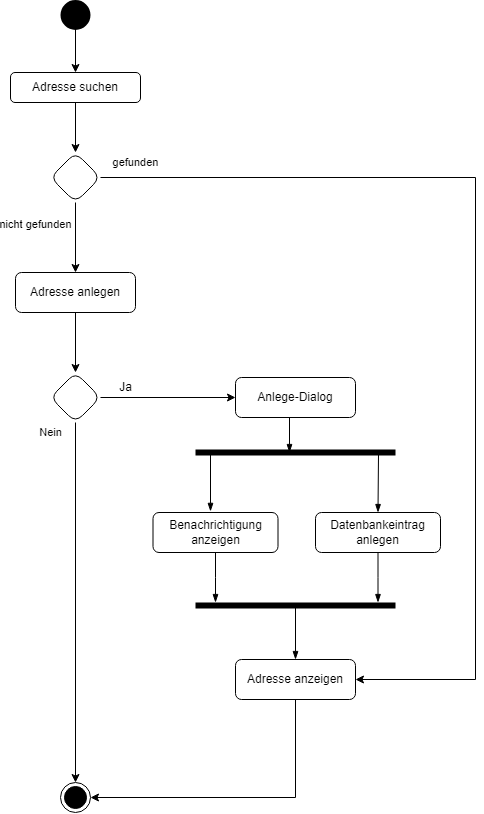

The diagram above was exported from draw.io. Its source (the exported page's mxGraphModel, read from the mxfile embedded in the PNG):
<mxGraphModel dx="1195" dy="697" grid="1" gridSize="10" guides="1" tooltips="1" connect="1" arrows="1" fold="1" page="1" pageScale="1" pageWidth="1169" pageHeight="827" math="0" shadow="0">
  <root>
    <mxCell id="0" />
    <mxCell id="1" parent="0" />
    <mxCell id="2" style="edgeStyle=orthogonalEdgeStyle;rounded=0;orthogonalLoop=1;jettySize=auto;html=1;entryX=0.5;entryY=0;entryDx=0;entryDy=0;" edge="1" source="3" target="5" parent="1">
      <mxGeometry relative="1" as="geometry" />
    </mxCell>
    <mxCell id="3" value="" style="ellipse;html=1;shape=endState;fillColor=#000000;strokeColor=default;strokeWidth=5;" vertex="1" parent="1">
      <mxGeometry x="507.5" y="170" width="25" height="25" as="geometry" />
    </mxCell>
    <mxCell id="4" style="edgeStyle=orthogonalEdgeStyle;rounded=0;orthogonalLoop=1;jettySize=auto;html=1;entryX=0.5;entryY=0;entryDx=0;entryDy=0;" edge="1" source="5" target="10" parent="1">
      <mxGeometry relative="1" as="geometry" />
    </mxCell>
    <mxCell id="5" value="Adresse suchen" style="rounded=1;whiteSpace=wrap;html=1;" vertex="1" parent="1">
      <mxGeometry x="455" y="240" width="130" height="30" as="geometry" />
    </mxCell>
    <mxCell id="6" style="edgeStyle=orthogonalEdgeStyle;rounded=0;orthogonalLoop=1;jettySize=auto;html=1;entryX=0.5;entryY=0;entryDx=0;entryDy=0;" edge="1" source="10" target="12" parent="1">
      <mxGeometry relative="1" as="geometry" />
    </mxCell>
    <mxCell id="7" value="nicht gefunden" style="edgeLabel;html=1;align=center;verticalAlign=middle;resizable=0;points=[];" vertex="1" connectable="0" parent="6">
      <mxGeometry x="-0.3905" y="1" relative="1" as="geometry">
        <mxPoint x="-41" as="offset" />
      </mxGeometry>
    </mxCell>
    <mxCell id="8" style="edgeStyle=orthogonalEdgeStyle;rounded=0;orthogonalLoop=1;jettySize=auto;html=1;entryX=1;entryY=0.5;entryDx=0;entryDy=0;" edge="1" source="10" target="31" parent="1">
      <mxGeometry relative="1" as="geometry">
        <Array as="points">
          <mxPoint x="920" y="345" />
          <mxPoint x="920" y="847" />
        </Array>
      </mxGeometry>
    </mxCell>
    <mxCell id="9" value="gefunden" style="edgeLabel;html=1;align=center;verticalAlign=middle;resizable=0;points=[];" vertex="1" connectable="0" parent="8">
      <mxGeometry x="-0.9465" y="1" relative="1" as="geometry">
        <mxPoint x="8" y="-14" as="offset" />
      </mxGeometry>
    </mxCell>
    <mxCell id="10" value="" style="rhombus;whiteSpace=wrap;html=1;rounded=1;" vertex="1" parent="1">
      <mxGeometry x="495" y="320" width="50" height="50" as="geometry" />
    </mxCell>
    <mxCell id="11" value="" style="edgeStyle=orthogonalEdgeStyle;rounded=0;orthogonalLoop=1;jettySize=auto;html=1;" edge="1" source="12" target="16" parent="1">
      <mxGeometry relative="1" as="geometry" />
    </mxCell>
    <mxCell id="12" value="Adresse anlegen" style="whiteSpace=wrap;html=1;rounded=1;" vertex="1" parent="1">
      <mxGeometry x="460" y="440" width="120" height="40" as="geometry" />
    </mxCell>
    <mxCell id="13" style="edgeStyle=orthogonalEdgeStyle;rounded=0;orthogonalLoop=1;jettySize=auto;html=1;entryX=0.5;entryY=0;entryDx=0;entryDy=0;" edge="1" source="16" target="17" parent="1">
      <mxGeometry relative="1" as="geometry" />
    </mxCell>
    <mxCell id="14" value="Nein" style="edgeLabel;html=1;align=center;verticalAlign=middle;resizable=0;points=[];" vertex="1" connectable="0" parent="13">
      <mxGeometry x="-0.05" relative="1" as="geometry">
        <mxPoint x="-25" y="-161" as="offset" />
      </mxGeometry>
    </mxCell>
    <mxCell id="15" style="edgeStyle=orthogonalEdgeStyle;rounded=0;orthogonalLoop=1;jettySize=auto;html=1;entryX=0;entryY=0.5;entryDx=0;entryDy=0;" edge="1" source="16" target="18" parent="1">
      <mxGeometry relative="1" as="geometry" />
    </mxCell>
    <mxCell id="16" value="" style="rhombus;whiteSpace=wrap;html=1;rounded=1;" vertex="1" parent="1">
      <mxGeometry x="495" y="540" width="50" height="50" as="geometry" />
    </mxCell>
    <mxCell id="17" value="" style="ellipse;html=1;shape=endState;fillColor=#000000;strokeColor=#000000;" vertex="1" parent="1">
      <mxGeometry x="505" y="950" width="30" height="30" as="geometry" />
    </mxCell>
    <mxCell id="18" value="Anlege-Dialog" style="whiteSpace=wrap;html=1;rounded=1;" vertex="1" parent="1">
      <mxGeometry x="680" y="545" width="120" height="40" as="geometry" />
    </mxCell>
    <mxCell id="19" value="Ja" style="text;html=1;align=center;verticalAlign=middle;resizable=0;points=[];autosize=1;strokeColor=none;fillColor=none;" vertex="1" parent="1">
      <mxGeometry x="550" y="540" width="40" height="30" as="geometry" />
    </mxCell>
    <mxCell id="20" value="" style="endArrow=none;html=1;rounded=0;strokeWidth=6;" edge="1" parent="1">
      <mxGeometry width="50" height="50" relative="1" as="geometry">
        <mxPoint x="640" y="620" as="sourcePoint" />
        <mxPoint x="840" y="620" as="targetPoint" />
      </mxGeometry>
    </mxCell>
    <mxCell id="21" value="" style="endArrow=blockThin;html=1;rounded=0;endFill=1;entryX=0.46;entryY=-0.029;entryDx=0;entryDy=0;entryPerimeter=0;" edge="1" target="27" parent="1">
      <mxGeometry width="50" height="50" relative="1" as="geometry">
        <mxPoint x="655" y="620" as="sourcePoint" />
        <mxPoint x="658" y="651" as="targetPoint" />
      </mxGeometry>
    </mxCell>
    <mxCell id="22" value="" style="endArrow=blockThin;html=1;rounded=0;endFill=1;entryX=0.5;entryY=0;entryDx=0;entryDy=0;" edge="1" target="25" parent="1">
      <mxGeometry width="50" height="50" relative="1" as="geometry">
        <mxPoint x="823" y="621" as="sourcePoint" />
        <mxPoint x="821" y="651" as="targetPoint" />
      </mxGeometry>
    </mxCell>
    <mxCell id="23" value="" style="endArrow=blockThin;html=1;rounded=0;endFill=1;" edge="1" parent="1">
      <mxGeometry width="50" height="50" relative="1" as="geometry">
        <mxPoint x="734" y="585" as="sourcePoint" />
        <mxPoint x="734" y="620" as="targetPoint" />
      </mxGeometry>
    </mxCell>
    <mxCell id="24" style="edgeStyle=orthogonalEdgeStyle;rounded=0;orthogonalLoop=1;jettySize=auto;html=1;endArrow=blockThin;endFill=1;" edge="1" source="25" parent="1">
      <mxGeometry relative="1" as="geometry">
        <mxPoint x="822.5" y="770" as="targetPoint" />
      </mxGeometry>
    </mxCell>
    <mxCell id="25" value="Datenbankeintrag anlegen" style="whiteSpace=wrap;html=1;rounded=1;" vertex="1" parent="1">
      <mxGeometry x="760" y="680" width="125" height="40" as="geometry" />
    </mxCell>
    <mxCell id="26" style="edgeStyle=orthogonalEdgeStyle;rounded=0;orthogonalLoop=1;jettySize=auto;html=1;endArrow=blockThin;endFill=1;" edge="1" source="27" parent="1">
      <mxGeometry relative="1" as="geometry">
        <mxPoint x="660" y="770" as="targetPoint" />
      </mxGeometry>
    </mxCell>
    <mxCell id="27" value="Benachrichtigung anzeigen" style="whiteSpace=wrap;html=1;rounded=1;" vertex="1" parent="1">
      <mxGeometry x="597.5" y="680" width="125" height="40" as="geometry" />
    </mxCell>
    <mxCell id="28" value="" style="endArrow=none;html=1;rounded=0;strokeWidth=6;" edge="1" parent="1">
      <mxGeometry width="50" height="50" relative="1" as="geometry">
        <mxPoint x="640" y="773" as="sourcePoint" />
        <mxPoint x="840" y="773" as="targetPoint" />
      </mxGeometry>
    </mxCell>
    <mxCell id="29" value="" style="endArrow=blockThin;html=1;rounded=0;endFill=1;entryX=0.5;entryY=0;entryDx=0;entryDy=0;" edge="1" target="31" parent="1">
      <mxGeometry width="50" height="50" relative="1" as="geometry">
        <mxPoint x="740" y="775" as="sourcePoint" />
        <mxPoint x="740" y="805" as="targetPoint" />
      </mxGeometry>
    </mxCell>
    <mxCell id="30" style="edgeStyle=orthogonalEdgeStyle;rounded=0;orthogonalLoop=1;jettySize=auto;html=1;entryX=1;entryY=0.5;entryDx=0;entryDy=0;" edge="1" source="31" target="17" parent="1">
      <mxGeometry relative="1" as="geometry">
        <Array as="points">
          <mxPoint x="740" y="965" />
        </Array>
      </mxGeometry>
    </mxCell>
    <mxCell id="31" value="Adresse anzeigen" style="whiteSpace=wrap;html=1;rounded=1;" vertex="1" parent="1">
      <mxGeometry x="680" y="827" width="120" height="40" as="geometry" />
    </mxCell>
  </root>
</mxGraphModel>